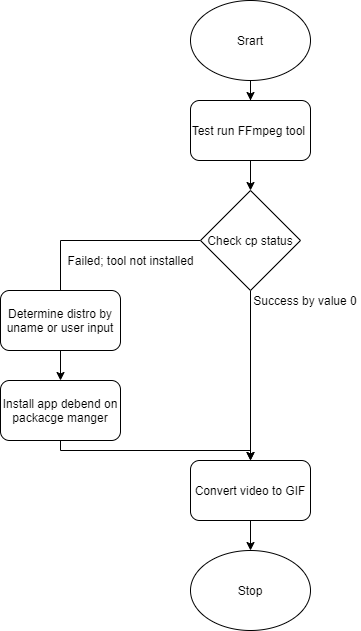

The diagram above was exported from draw.io. Its source (the exported page's mxGraphModel, read from the mxfile embedded in the PNG):
<mxGraphModel dx="823" dy="619" grid="1" gridSize="10" guides="1" tooltips="1" connect="1" arrows="1" fold="1" page="1" pageScale="1" pageWidth="1100" pageHeight="850" background="none" math="0" shadow="0">
  <root>
    <mxCell id="0" />
    <mxCell id="1" parent="0" />
    <mxCell id="iGohR7z1SrvuNarTKj_7-6" style="edgeStyle=orthogonalEdgeStyle;rounded=0;orthogonalLoop=1;jettySize=auto;html=1;entryX=0.5;entryY=0;entryDx=0;entryDy=0;" parent="1" source="iGohR7z1SrvuNarTKj_7-1" target="iGohR7z1SrvuNarTKj_7-5" edge="1">
      <mxGeometry relative="1" as="geometry" />
    </mxCell>
    <mxCell id="iGohR7z1SrvuNarTKj_7-1" value="Srart" style="ellipse;whiteSpace=wrap;html=1;" parent="1" vertex="1">
      <mxGeometry x="330" y="210" width="120" height="80" as="geometry" />
    </mxCell>
    <mxCell id="iGohR7z1SrvuNarTKj_7-2" value="Stop" style="ellipse;whiteSpace=wrap;html=1;" parent="1" vertex="1">
      <mxGeometry x="330" y="760" width="120" height="80" as="geometry" />
    </mxCell>
    <mxCell id="iGohR7z1SrvuNarTKj_7-10" style="edgeStyle=orthogonalEdgeStyle;rounded=0;orthogonalLoop=1;jettySize=auto;html=1;" parent="1" source="iGohR7z1SrvuNarTKj_7-5" target="iGohR7z1SrvuNarTKj_7-7" edge="1">
      <mxGeometry relative="1" as="geometry" />
    </mxCell>
    <mxCell id="iGohR7z1SrvuNarTKj_7-5" value="&lt;span&gt;Test run FFmpeg tool&amp;nbsp;&lt;/span&gt;" style="rounded=1;whiteSpace=wrap;html=1;" parent="1" vertex="1">
      <mxGeometry x="330" y="310" width="120" height="60" as="geometry" />
    </mxCell>
    <mxCell id="iGohR7z1SrvuNarTKj_7-12" value="" style="edgeStyle=orthogonalEdgeStyle;rounded=0;orthogonalLoop=1;jettySize=auto;html=1;" parent="1" source="iGohR7z1SrvuNarTKj_7-7" target="iGohR7z1SrvuNarTKj_7-11" edge="1">
      <mxGeometry relative="1" as="geometry" />
    </mxCell>
    <mxCell id="iGohR7z1SrvuNarTKj_7-13" style="edgeStyle=orthogonalEdgeStyle;rounded=0;orthogonalLoop=1;jettySize=auto;html=1;" parent="1" source="iGohR7z1SrvuNarTKj_7-7" edge="1">
      <mxGeometry relative="1" as="geometry">
        <mxPoint x="200" y="528" as="targetPoint" />
      </mxGeometry>
    </mxCell>
    <mxCell id="iGohR7z1SrvuNarTKj_7-7" value="Check cp status" style="rhombus;whiteSpace=wrap;html=1;" parent="1" vertex="1">
      <mxGeometry x="340" y="400" width="100" height="100" as="geometry" />
    </mxCell>
    <mxCell id="iGohR7z1SrvuNarTKj_7-18" style="edgeStyle=orthogonalEdgeStyle;rounded=0;orthogonalLoop=1;jettySize=auto;html=1;" parent="1" source="iGohR7z1SrvuNarTKj_7-11" target="iGohR7z1SrvuNarTKj_7-2" edge="1">
      <mxGeometry relative="1" as="geometry" />
    </mxCell>
    <mxCell id="iGohR7z1SrvuNarTKj_7-11" value="&lt;span&gt;Convert video to GIF&lt;/span&gt;" style="rounded=1;whiteSpace=wrap;html=1;" parent="1" vertex="1">
      <mxGeometry x="330" y="670" width="120" height="60" as="geometry" />
    </mxCell>
    <mxCell id="mYkLkOcGHbcmlLlk6Doz-2" style="edgeStyle=orthogonalEdgeStyle;rounded=0;orthogonalLoop=1;jettySize=auto;html=1;entryX=0.5;entryY=0;entryDx=0;entryDy=0;" edge="1" parent="1" source="iGohR7z1SrvuNarTKj_7-14" target="mYkLkOcGHbcmlLlk6Doz-1">
      <mxGeometry relative="1" as="geometry" />
    </mxCell>
    <mxCell id="iGohR7z1SrvuNarTKj_7-14" value="Determine distro by uname or user input" style="rounded=1;whiteSpace=wrap;html=1;" parent="1" vertex="1">
      <mxGeometry x="140" y="500" width="120" height="60" as="geometry" />
    </mxCell>
    <mxCell id="iGohR7z1SrvuNarTKj_7-15" value="Success by value 0" style="text;html=1;strokeColor=none;fillColor=none;align=center;verticalAlign=middle;whiteSpace=wrap;rounded=0;" parent="1" vertex="1">
      <mxGeometry x="390" y="500" width="110" height="20" as="geometry" />
    </mxCell>
    <mxCell id="iGohR7z1SrvuNarTKj_7-16" value="Failed; tool not installed" style="text;html=1;align=center;verticalAlign=middle;resizable=0;points=[];autosize=1;strokeColor=none;fillColor=none;" parent="1" vertex="1">
      <mxGeometry x="200" y="460" width="140" height="20" as="geometry" />
    </mxCell>
    <mxCell id="mYkLkOcGHbcmlLlk6Doz-3" style="edgeStyle=orthogonalEdgeStyle;rounded=0;orthogonalLoop=1;jettySize=auto;html=1;" edge="1" parent="1" source="mYkLkOcGHbcmlLlk6Doz-1">
      <mxGeometry relative="1" as="geometry">
        <mxPoint x="390" y="670" as="targetPoint" />
        <Array as="points">
          <mxPoint x="200" y="660" />
          <mxPoint x="390" y="660" />
        </Array>
      </mxGeometry>
    </mxCell>
    <mxCell id="mYkLkOcGHbcmlLlk6Doz-1" value="Install app debend on packacge manger" style="rounded=1;whiteSpace=wrap;html=1;" vertex="1" parent="1">
      <mxGeometry x="140" y="590" width="120" height="60" as="geometry" />
    </mxCell>
  </root>
</mxGraphModel>